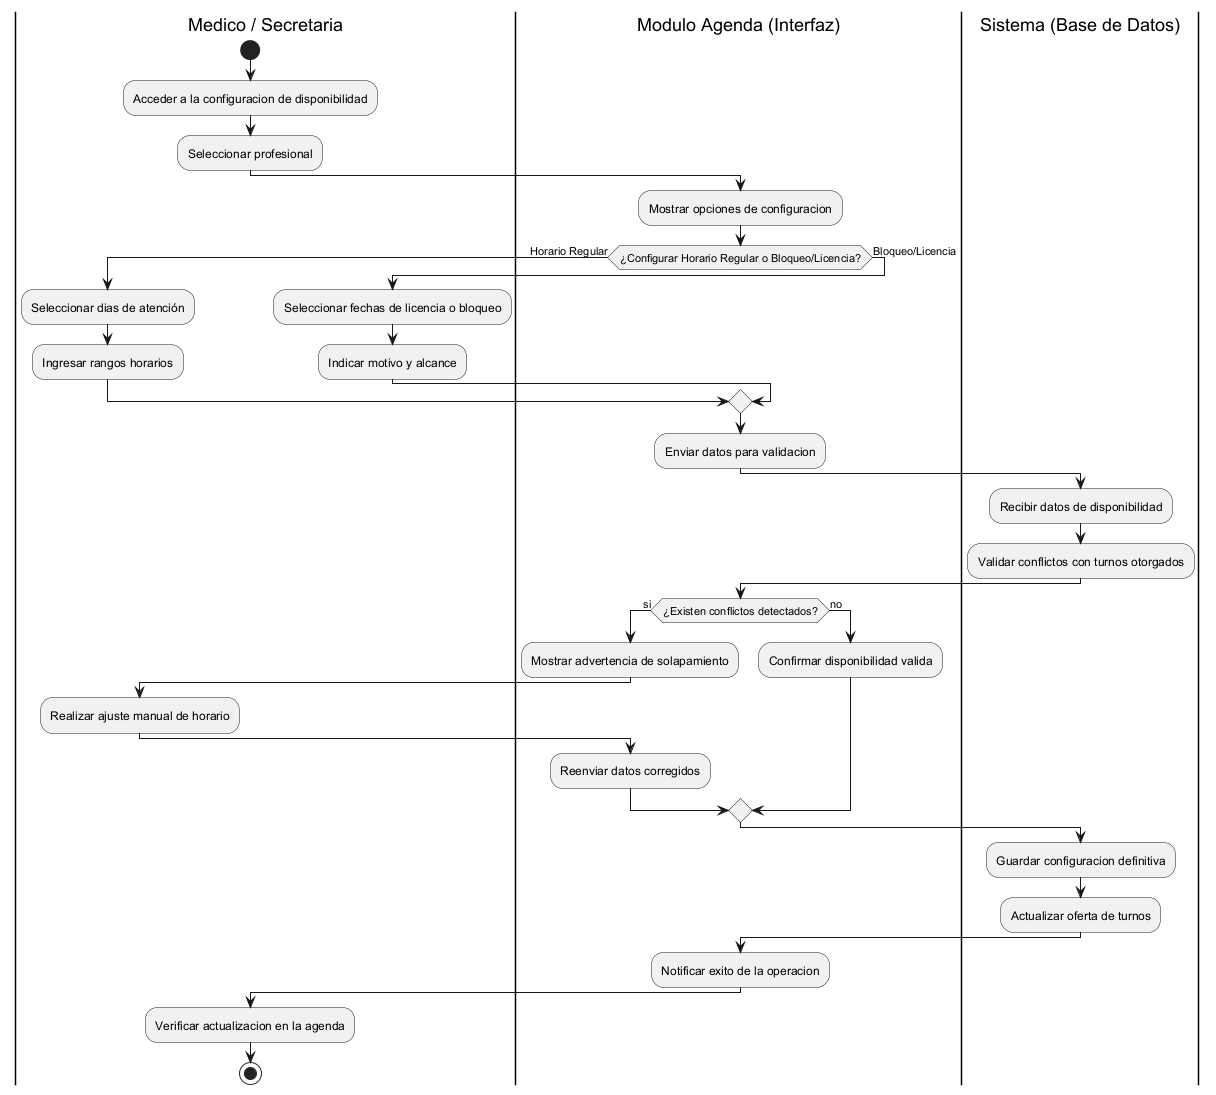

The diagram above was rendered by PlantUML. Its source (embedded in the PNG):
@startuml
|Medico / Secretaria|
start
:Acceder a la configuracion de disponibilidad;
:Seleccionar profesional;

|Modulo Agenda (Interfaz)|
:Mostrar opciones de configuracion;
if (¿Configurar Horario Regular o Bloqueo/Licencia?) then (Horario Regular)
    |Medico / Secretaria|
    :Seleccionar dias de atención;
    :Ingresar rangos horarios;
else (Bloqueo/Licencia)
    |Medico / Secretaria|
    :Seleccionar fechas de licencia o bloqueo;
    :Indicar motivo y alcance;
endif

|Modulo Agenda (Interfaz)|
:Enviar datos para validacion;

|Sistema (Base de Datos)|
:Recibir datos de disponibilidad;
:Validar conflictos con turnos otorgados;

|Modulo Agenda (Interfaz)|
if (¿Existen conflictos detectados?) then (si)
    :Mostrar advertencia de solapamiento;
    |Medico / Secretaria|
    :Realizar ajuste manual de horario;
    |Modulo Agenda (Interfaz)|
    :Reenviar datos corregidos;
else (no)
    :Confirmar disponibilidad valida;
endif

|Sistema (Base de Datos)|
:Guardar configuracion definitiva;
:Actualizar oferta de turnos;

|Modulo Agenda (Interfaz)|
:Notificar exito de la operacion;

|Medico / Secretaria|
:Verificar actualizacion en la agenda;
stop
@enduml